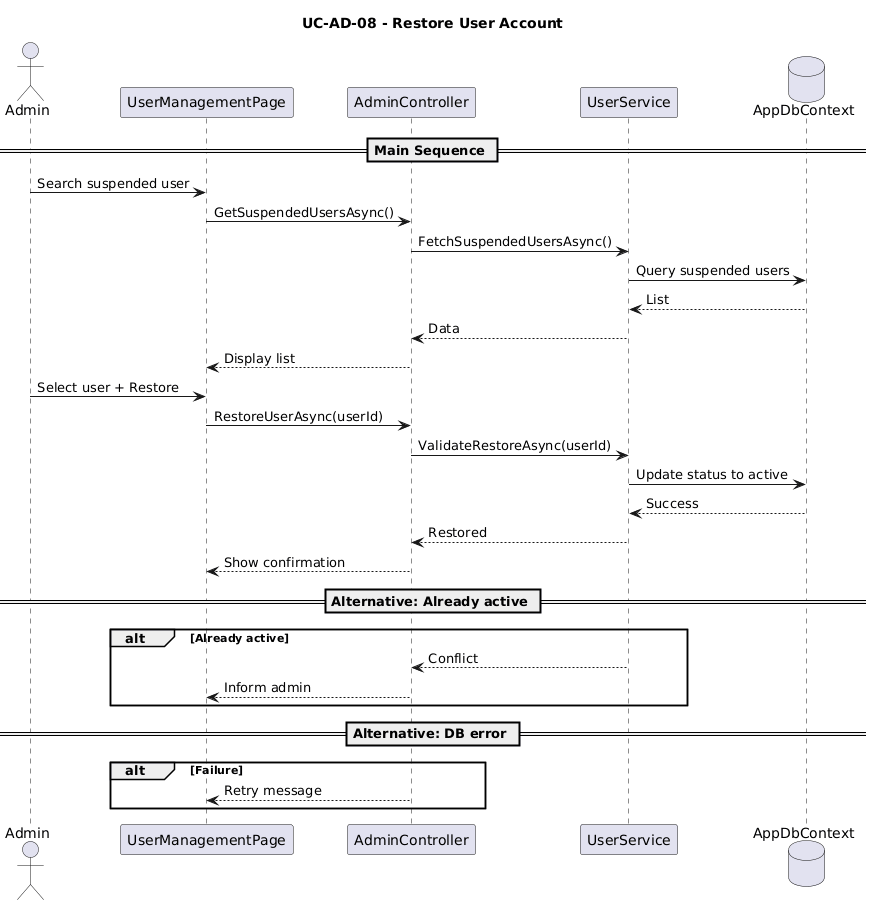

The diagram above was rendered by PlantUML. Its source (embedded in the PNG):
@startuml
title UC-AD-08 - Restore User Account

actor Admin
participant "UserManagementPage" as UI
participant "AdminController" as Controller
participant "UserService" as Service
database "AppDbContext" as DB

== Main Sequence ==

Admin -> UI : Search suspended user

UI -> Controller : GetSuspendedUsersAsync()

Controller -> Service : FetchSuspendedUsersAsync()

Service -> DB : Query suspended users
DB --> Service : List

Service --> Controller : Data
Controller --> UI : Display list

Admin -> UI : Select user + Restore

UI -> Controller : RestoreUserAsync(userId)

Controller -> Service : ValidateRestoreAsync(userId)

Service -> DB : Update status to active
DB --> Service : Success

Service --> Controller : Restored
Controller --> UI : Show confirmation

== Alternative: Already active ==
alt Already active
    Service --> Controller : Conflict
    Controller --> UI : Inform admin
end

== Alternative: DB error ==
alt Failure
    Controller --> UI : Retry message
end
@enduml